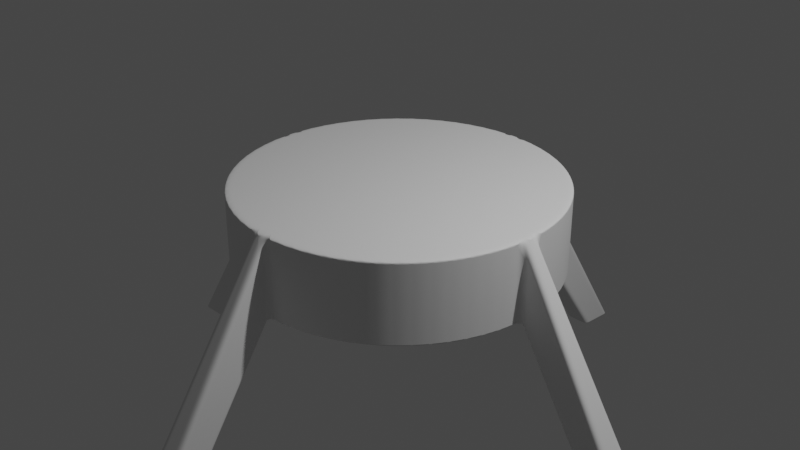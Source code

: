 # Source: launch_pad_basic.blend  (saved by Blender 2.82.7; exported with 4.5.12 LTS)
import bpy
from mathutils import Matrix  # noqa: F401  (used for matrix-valued properties, if any)

bpy.ops.wm.read_factory_settings(use_empty=True)
scene = bpy.context.scene
scene.name = 'Scene'

# ---- collections
col_collection = bpy.data.collections.new('Collection'); scene.collection.children.link(col_collection)

# ---- world
world_world = bpy.data.worlds.new('World'); scene.world = world_world
world_world.use_nodes = True; world_world.node_tree.nodes.clear()
_N = world_world.node_tree.nodes; _L = world_world.node_tree.links
n0 = _N.new('ShaderNodeOutputWorld'); n0.name = 'World Output'; n0.location = (300, 300)
n1 = _N.new('ShaderNodeBackground'); n1.name = 'Background'; n1.location = (10, 300)
n1.inputs[0].default_value = (0.05088, 0.05088, 0.05088, 1.0)
_L.new(n1.outputs[0], n0.inputs[0])
n0.is_active_output = True
world_world.color = (0.05088, 0.05088, 0.05088)
world_world.use_sun_shadow = False
world_world.sun_shadow_jitter_overblur = 0.0

# ---- cameras
cam_camera = bpy.data.cameras.new('Camera')
cam_camera.clip_end = 100.0
cam_camera.ortho_scale = 7.314

# ---- lights
light_light = bpy.data.lights.new('Light', 'POINT')
light_light.transmission_factor = 0.0
light_light.energy = 1000.0
light_light.shadow_soft_size = 0.1
light_light.shadow_maximum_resolution = 0.006
light_light.use_absolute_resolution = True

# ---- meshes
me_cylinder = bpy.data.meshes.new('Cylinder')
me_cylinder.from_pydata([(0.09126, 1.724, -1.727), (0.09126, 1.724, 1.727), (0.2598, 1.707, -1.727), (0.2598, 1.707, 1.727), (0.4259, 1.673, -1.727), (0.4259, 1.673, 1.727), (0.5878, 1.623, -1.727), (0.5878, 1.623, 1.727), (0.7441, 1.558, -1.727), (0.7441, 1.558, 1.727), (0.8933, 1.478, -1.727), (0.8933, 1.478, 1.727), (1.034, 1.383, -1.727), (1.034, 1.383, 1.727), (1.164, 1.275, -1.727), (1.164, 1.275, 1.727), (1.284, 1.155, -1.727), (1.284, 1.155, 1.727), (1.391, 1.023, -1.727), (1.391, 1.023, 1.727), (1.484, 0.8821, -1.727), (1.484, 0.8821, 1.727), (1.564, 0.7323, -1.727), (1.564, 0.7323, 1.727), (1.628, 0.5755, -1.727), (1.628, 0.5755, 1.727), (1.676, 0.4132, -1.727), (1.676, 0.4132, 1.727), (1.709, 0.2469, -1.727), (1.709, 0.2469, 1.727), (1.725, 0.07818, -1.727), (1.725, 0.07818, 1.727), (1.724, -0.09126, -1.727), (1.724, -0.09126, 1.727), (1.707, -0.2598, -1.727), (1.707, -0.2598, 1.727), (1.673, -0.4259, -1.727), (1.673, -0.4259, 1.727), (1.623, -0.5878, -1.727), (1.623, -0.5878, 1.727), (1.558, -0.7441, -1.727), (1.558, -0.7441, 1.727), (1.478, -0.8933, -1.727), (1.478, -0.8933, 1.727), (1.383, -1.034, -1.727), (1.383, -1.034, 1.727), (1.275, -1.164, -1.727), (1.275, -1.164, 1.727), (1.155, -1.284, -1.727), (1.155, -1.284, 1.727), (1.023, -1.391, -1.727), (1.023, -1.391, 1.727), (0.8821, -1.484, -1.727), (0.8821, -1.484, 1.727), (0.7323, -1.564, -1.727), (0.7323, -1.564, 1.727), (0.5755, -1.628, -1.727), (0.5755, -1.628, 1.727), (0.4132, -1.676, -1.727), (0.4132, -1.676, 1.727), (0.2469, -1.709, -1.727), (0.2469, -1.709, 1.727), (0.07818, -1.725, -1.727), (0.07818, -1.725, 1.727), (-0.09126, -1.724, -1.727), (-0.09126, -1.724, 1.727), (-0.2598, -1.707, -1.727), (-0.2598, -1.707, 1.727), (-0.4259, -1.673, -1.727), (-0.4259, -1.673, 1.727), (-0.5878, -1.623, -1.727), (-0.5878, -1.623, 1.727), (-0.7441, -1.558, -1.727), (-0.7441, -1.558, 1.727), (-0.8933, -1.478, -1.727), (-0.8933, -1.478, 1.727), (-1.034, -1.383, -1.727), (-1.034, -1.383, 1.727), (-1.164, -1.275, -1.727), (-1.164, -1.275, 1.727), (-1.284, -1.155, -1.727), (-1.284, -1.155, 1.727), (-1.391, -1.023, -1.727), (-1.391, -1.023, 1.727), (-1.484, -0.8821, -1.727), (-1.484, -0.8821, 1.727), (-1.564, -0.7323, -1.727), (-1.564, -0.7323, 1.727), (-1.628, -0.5755, -1.727), (-1.628, -0.5755, 1.727), (-1.676, -0.4132, -1.727), (-1.676, -0.4132, 1.727), (-1.709, -0.2469, -1.727), (-1.709, -0.2469, 1.727), (-1.725, -0.07819, -1.727), (-1.725, -0.07819, 1.727), (-1.724, 0.09126, -1.727), (-1.724, 0.09126, 1.727), (-1.707, 0.2598, -1.727), (-1.707, 0.2598, 1.727), (-1.673, 0.4259, -1.727), (-1.673, 0.4259, 1.727), (-1.623, 0.5878, -1.727), (-1.623, 0.5878, 1.727), (-1.558, 0.7441, -1.727), (-1.558, 0.7441, 1.727), (-1.478, 0.8933, -1.727), (-1.478, 0.8933, 1.727), (-1.383, 1.034, -1.727), (-1.383, 1.034, 1.727), (-1.275, 1.164, -1.727), (-1.275, 1.164, 1.727), (-1.155, 1.284, -1.727), (-1.155, 1.284, 1.727), (-1.023, 1.391, -1.727), (-1.023, 1.391, 1.727), (-0.8821, 1.484, -1.727), (-0.8821, 1.484, 1.727), (-0.7323, 1.564, -1.727), (-0.7323, 1.564, 1.727), (-0.5755, 1.628, -1.727), (-0.5755, 1.628, 1.727), (-0.4132, 1.676, -1.727), (-0.4132, 1.676, 1.727), (-0.2469, 1.709, -1.727), (-0.2469, 1.709, 1.727), (-0.07819, 1.725, -1.727), (-0.07819, 1.725, 1.727), (0.165, 3.118, -10.02), (0.1867, 3.527, -9.993), (3.529, 0.1599, -9.993), (3.119, 0.1414, -10.02), (3.118, -0.165, -10.02), (3.527, -0.1867, -9.993), (0.1599, -3.529, -9.993), (0.1414, -3.119, -10.02), (-0.165, -3.118, -10.02), (-0.1867, -3.527, -9.993), (-3.529, -0.1599, -9.993), (-3.119, -0.1414, -10.02), (-3.118, 0.165, -10.02), (-3.527, 0.1867, -9.993), (-0.16, 3.529, -9.993), (-0.1414, 3.119, -10.02)], [], [(0, 1, 3, 2), (2, 3, 5, 4), (4, 5, 7, 6), (6, 7, 9, 8), (8, 9, 11, 10), (10, 11, 13, 12), (12, 13, 15, 14), (14, 15, 17, 16), (16, 17, 19, 18), (18, 19, 21, 20), (20, 21, 23, 22), (22, 23, 25, 24), (24, 25, 27, 26), (26, 27, 29, 28), (28, 29, 31, 30), (96, 94, 139, 140), (32, 33, 35, 34), (34, 35, 37, 36), (36, 37, 39, 38), (38, 39, 41, 40), (40, 41, 43, 42), (42, 43, 45, 44), (44, 45, 47, 46), (46, 47, 49, 48), (48, 49, 51, 50), (50, 51, 53, 52), (52, 53, 55, 54), (54, 55, 57, 56), (56, 57, 59, 58), (58, 59, 61, 60), (60, 61, 63, 62), (30, 31, 130, 131), (64, 65, 67, 66), (66, 67, 69, 68), (68, 69, 71, 70), (70, 71, 73, 72), (72, 73, 75, 74), (74, 75, 77, 76), (76, 77, 79, 78), (78, 79, 81, 80), (80, 81, 83, 82), (82, 83, 85, 84), (84, 85, 87, 86), (86, 87, 89, 88), (88, 89, 91, 90), (90, 91, 93, 92), (92, 93, 95, 94), (94, 95, 138, 139), (96, 97, 99, 98), (98, 99, 101, 100), (100, 101, 103, 102), (102, 103, 105, 104), (104, 105, 107, 106), (106, 107, 109, 108), (108, 109, 111, 110), (110, 111, 113, 112), (112, 113, 115, 114), (114, 115, 117, 116), (116, 117, 119, 118), (118, 119, 121, 120), (120, 121, 123, 122), (122, 123, 125, 124), (3, 1, 127, 125, 123, 121, 119, 117, 115, 113, 111, 109, 107, 105, 103, 101, 99, 97, 95, 93, 91, 89, 87, 85, 83, 81, 79, 77, 75, 73, 71, 69, 67, 65, 63, 61, 59, 57, 55, 53, 51, 49, 47, 45, 43, 41, 39, 37, 35, 33, 31, 29, 27, 25, 23, 21, 19, 17, 15, 13, 11, 9, 7, 5), (124, 125, 127, 126), (65, 64, 136, 137), (0, 2, 4, 6, 8, 10, 12, 14, 16, 18, 20, 22, 24, 26, 28, 30, 32, 34, 36, 38, 40, 42, 44, 46, 48, 50, 52, 54, 56, 58, 60, 62, 64, 66, 68, 70, 72, 74, 76, 78, 80, 82, 84, 86, 88, 90, 92, 94, 96, 98, 100, 102, 104, 106, 108, 110, 112, 114, 116, 118, 120, 122, 124, 126), (131, 130, 133, 132), (135, 134, 137, 136), (139, 138, 141, 140), (143, 142, 129, 128), (32, 30, 131, 132), (1, 0, 128, 129), (95, 97, 141, 138), (31, 33, 133, 130), (97, 96, 140, 141), (33, 32, 132, 133), (126, 127, 142, 143), (62, 63, 134, 135), (0, 126, 143, 128), (64, 62, 135, 136), (127, 1, 129, 142), (63, 65, 137, 134)])
_uv = me_cylinder.uv_layers.new(name='UVMap')
_uv.uv.foreach_set('vector', [1.0, 0.5, 1.0, 1.0, 0.9844, 1.0, 0.9844, 0.5, 0.9844, 0.5, 0.9844, 1.0, 0.9688, 1.0, 0.9688, 0.5, 0.9688, 0.5, 0.9688, 1.0, 0.9531, 1.0, 0.9531, 0.5, 0.9531, 0.5, 0.9531, 1.0, 0.9375, 1.0, 0.9375, 0.5, 0.9375, 0.5, 0.9375, 1.0, 0.9219, 1.0, 0.9219, 0.5, 0.9219, 0.5, 0.9219, 1.0, 0.9062, 1.0, 0.9062, 0.5, 0.9062, 0.5, 0.9062, 1.0, 0.8906, 1.0, 0.8906, 0.5, 0.8906, 0.5, 0.8906, 1.0, 0.875, 1.0, 0.875, 0.5, 0.875, 0.5, 0.875, 1.0, 0.8594, 1.0, 0.8594, 0.5, 0.8594, 0.5, 0.8594, 1.0, 0.8438, 1.0, 0.8438, 0.5, 0.8438, 0.5, 0.8438, 1.0, 0.8281, 1.0, 0.8281, 0.5, 0.8281, 0.5, 0.8281, 1.0, 0.8125, 1.0, 0.8125, 0.5, 0.8125, 0.5, 0.8125, 1.0, 0.7969, 1.0, 0.7969, 0.5, 0.7969, 0.5, 0.7969, 1.0, 0.7812, 1.0, 0.7812, 0.5, 0.7812, 0.5, 0.7812, 1.0, 0.7656, 1.0, 0.7656, 0.5, 0.51, 0.25, 0.5112, 0.2265, 0.5112, 0.2265, 0.51, 0.25, 0.75, 0.5, 0.75, 1.0, 0.7344, 1.0, 0.7344, 0.5, 0.7344, 0.5, 0.7344, 1.0, 0.7188, 1.0, 0.7188, 0.5, 0.7188, 0.5, 0.7188, 1.0, 0.7031, 1.0, 0.7031, 0.5, 0.7031, 0.5, 0.7031, 1.0, 0.6875, 1.0, 0.6875, 0.5, 0.6875, 0.5, 0.6875, 1.0, 0.6719, 1.0, 0.6719, 0.5, 0.6719, 0.5, 0.6719, 1.0, 0.6562, 1.0, 0.6562, 0.5, 0.6562, 0.5, 0.6562, 1.0, 0.6406, 1.0, 0.6406, 0.5, 0.6406, 0.5, 0.6406, 1.0, 0.625, 1.0, 0.625, 0.5, 0.625, 0.5, 0.625, 1.0, 0.6094, 1.0, 0.6094, 0.5, 0.6094, 0.5, 0.6094, 1.0, 0.5938, 1.0, 0.5938, 0.5, 0.5938, 0.5, 0.5938, 1.0, 0.5781, 1.0, 0.5781, 0.5, 0.5781, 0.5, 0.5781, 1.0, 0.5625, 1.0, 0.5625, 0.5, 0.5625, 0.5, 0.5625, 1.0, 0.5469, 1.0, 0.5469, 0.5, 0.5469, 0.5, 0.5469, 1.0, 0.5312, 1.0, 0.5312, 0.5, 0.5312, 0.5, 0.5312, 1.0, 0.5156, 1.0, 0.5156, 0.5, 0.7656, 0.5, 0.7656, 1.0, 0.7656, 1.0, 0.7656, 0.5, 0.5, 0.5, 0.5, 1.0, 0.4844, 1.0, 0.4844, 0.5, 0.4844, 0.5, 0.4844, 1.0, 0.4688, 1.0, 0.4688, 0.5, 0.4688, 0.5, 0.4688, 1.0, 0.4531, 1.0, 0.4531, 0.5, 0.4531, 0.5, 0.4531, 1.0, 0.4375, 1.0, 0.4375, 0.5, 0.4375, 0.5, 0.4375, 1.0, 0.4219, 1.0, 0.4219, 0.5, 0.4219, 0.5, 0.4219, 1.0, 0.4062, 1.0, 0.4062, 0.5, 0.4062, 0.5, 0.4062, 1.0, 0.3906, 1.0, 0.3906, 0.5, 0.3906, 0.5, 0.3906, 1.0, 0.375, 1.0, 0.375, 0.5, 0.375, 0.5, 0.375, 1.0, 0.3594, 1.0, 0.3594, 0.5, 0.3594, 0.5, 0.3594, 1.0, 0.3438, 1.0, 0.3438, 0.5, 0.3438, 0.5, 0.3438, 1.0, 0.3281, 1.0, 0.3281, 0.5, 0.3281, 0.5, 0.3281, 1.0, 0.3125, 1.0, 0.3125, 0.5, 0.3125, 0.5, 0.3125, 1.0, 0.2969, 1.0, 0.2969, 0.5, 0.2969, 0.5, 0.2969, 1.0, 0.2812, 1.0, 0.2812, 0.5, 0.2812, 0.5, 0.2812, 1.0, 0.2656, 1.0, 0.2656, 0.5, 0.2656, 0.5, 0.2656, 1.0, 0.2656, 1.0, 0.2656, 0.5, 0.25, 0.5, 0.25, 1.0, 0.2344, 1.0, 0.2344, 0.5, 0.2344, 0.5, 0.2344, 1.0, 0.2188, 1.0, 0.2188, 0.5, 0.2188, 0.5, 0.2188, 1.0, 0.2031, 1.0, 0.2031, 0.5, 0.2031, 0.5, 0.2031, 1.0, 0.1875, 1.0, 0.1875, 0.5, 0.1875, 0.5, 0.1875, 1.0, 0.1719, 1.0, 0.1719, 0.5, 0.1719, 0.5, 0.1719, 1.0, 0.1562, 1.0, 0.1562, 0.5, 0.1562, 0.5, 0.1562, 1.0, 0.1406, 1.0, 0.1406, 0.5, 0.1406, 0.5, 0.1406, 1.0, 0.125, 1.0, 0.125, 0.5, 0.125, 0.5, 0.125, 1.0, 0.1094, 1.0, 0.1094, 0.5, 0.1094, 0.5, 0.1094, 1.0, 0.09375, 1.0, 0.09375, 0.5, 0.09375, 0.5, 0.09375, 1.0, 0.07812, 1.0, 0.07812, 0.5, 0.07812, 0.5, 0.07812, 1.0, 0.0625, 1.0, 0.0625, 0.5, 0.0625, 0.5, 0.0625, 1.0, 0.04688, 1.0, 0.04688, 0.5, 0.04688, 0.5, 0.04688, 1.0, 0.03125, 1.0, 0.03125, 0.5, 0.2735, 0.4888, 0.25, 0.49, 0.2265, 0.4888, 0.2032, 0.4854, 0.1803, 0.4797, 0.1582, 0.4717, 0.1369, 0.4617, 0.1167, 0.4496, 0.09775, 0.4355, 0.08029, 0.4197, 0.06448, 0.4023, 0.05045, 0.3833, 0.03834, 0.3631, 0.02827, 0.3418, 0.02033, 0.3197, 0.01461, 0.2968, 0.01116, 0.2735, 0.01, 0.25, 0.01116, 0.2265, 0.01461, 0.2032, 0.02033, 0.1803, 0.02827, 0.1582, 0.03834, 0.1369, 0.05045, 0.1167, 0.06448, 0.09775, 0.08029, 0.08029, 0.09775, 0.06448, 0.1167, 0.05045, 0.1369, 0.03834, 0.1582, 0.02827, 0.1803, 0.02033, 0.2032, 0.01461, 0.2265, 0.01116, 0.25, 0.01, 0.2735, 0.01116, 0.2968, 0.01461, 0.3197, 0.02033, 0.3418, 0.02827, 0.3631, 0.03834, 0.3833, 0.05045, 0.4023, 0.06448, 0.4197, 0.08029, 0.4355, 0.09775, 0.4496, 0.1167, 0.4617, 0.1369, 0.4717, 0.1582, 0.4797, 0.1803, 0.4854, 0.2032, 0.4888, 0.2265, 0.49, 0.25, 0.4888, 0.2735, 0.4854, 0.2968, 0.4797, 0.3197, 0.4717, 0.3418, 0.4617, 0.3631, 0.4496, 0.3833, 0.4355, 0.4023, 0.4197, 0.4197, 0.4023, 0.4355, 0.3833, 0.4496, 0.3631, 0.4617, 0.3418, 0.4717, 0.3197, 0.4797, 0.2968, 0.4854, 0.03125, 0.5, 0.03125, 1.0, 0.01562, 1.0, 0.01562, 0.5, 0.5, 1.0, 0.5, 0.5, 0.5, 0.5, 0.5, 1.0, 0.75, 0.49, 0.7735, 0.4888, 0.7968, 0.4854, 0.8197, 0.4797, 0.8418, 0.4717, 0.8631, 0.4617, 0.8833, 0.4496, 0.9023, 0.4355, 0.9197, 0.4197, 0.9355, 0.4023, 0.9496, 0.3833, 0.9617, 0.3631, 0.9717, 0.3418, 0.9797, 0.3197, 0.9854, 0.2968, 0.9888, 0.2735, 0.99, 0.25, 0.9888, 0.2265, 0.9854, 0.2032, 0.9797, 0.1803, 0.9717, 0.1582, 0.9617, 0.1369, 0.9496, 0.1167, 0.9355, 0.09775, 0.9197, 0.08029, 0.9023, 0.06448, 0.8833, 0.05045, 0.8631, 0.03834, 0.8418, 0.02827, 0.8197, 0.02033, 0.7968, 0.01461, 0.7735, 0.01116, 0.75, 0.01, 0.7265, 0.01116, 0.7032, 0.01461, 0.6803, 0.02033, 0.6582, 0.02827, 0.6369, 0.03834, 0.6167, 0.05045, 0.5977, 0.06448, 0.5803, 0.08029, 0.5645, 0.09775, 0.5504, 0.1167, 0.5383, 0.1369, 0.5283, 0.1582, 0.5203, 0.1803, 0.5146, 0.2032, 0.5112, 0.2265, 0.51, 0.25, 0.5112, 0.2735, 0.5146, 0.2968, 0.5203, 0.3197, 0.5283, 0.3418, 0.5383, 0.3631, 0.5504, 0.3833, 0.5645, 0.4023, 0.5803, 0.4197, 0.5977, 0.4355, 0.6167, 0.4496, 0.6369, 0.4617, 0.6582, 0.4717, 0.6803, 0.4797, 0.7032, 0.4854, 0.7265, 0.4888, 0.7656, 0.5, 0.7656, 1.0, 0.75, 1.0, 0.75, 0.5, 0.5156, 0.5, 0.5156, 1.0, 0.5, 1.0, 0.5, 0.5, 0.2656, 0.5, 0.2656, 1.0, 0.25, 1.0, 0.25, 0.5, 0.01562, 0.5, 0.01562, 1.0, 0.0, 1.0, 0.0, 0.5, 0.99, 0.25, 0.9888, 0.2735, 0.9888, 0.2735, 0.99, 0.25, 1.0, 1.0, 1.0, 0.5, 1.0, 0.5, 1.0, 1.0, 0.01116, 0.2265, 0.01, 0.25, 0.01, 0.25, 0.01116, 0.2265, 0.4888, 0.2735, 0.49, 0.25, 0.49, 0.25, 0.4888, 0.2735, 0.25, 1.0, 0.25, 0.5, 0.25, 0.5, 0.25, 1.0, 0.75, 1.0, 0.75, 0.5, 0.75, 0.5, 0.75, 1.0, 0.01562, 0.5, 0.01562, 1.0, 0.01562, 1.0, 0.01562, 0.5, 0.5156, 0.5, 0.5156, 1.0, 0.5156, 1.0, 0.5156, 0.5, 0.75, 0.49, 0.7265, 0.4888, 0.7265, 0.4888, 0.75, 0.49, 0.75, 0.01, 0.7735, 0.01116, 0.7735, 0.01116, 0.75, 0.01, 0.2265, 0.4888, 0.25, 0.49, 0.25, 0.49, 0.2265, 0.4888, 0.2735, 0.01116, 0.25, 0.01, 0.25, 0.01, 0.2735, 0.01116])
me_cylinder.use_remesh_fix_poles = True
me_cylinder.use_remesh_preserve_attributes = False
me_cylinder.use_mirror_vertex_groups = False
me_cylinder.update()

# ---- objects
ob_light = bpy.data.objects.new('Light', light_light)
ob_camera = bpy.data.objects.new('Camera', cam_camera)
ob_cylinder = bpy.data.objects.new('Cylinder', me_cylinder)

# ---- transforms, parenting, visibility, modifiers, constraints
ob_light.location = (4.076, 1.005, 5.904)
ob_light.rotation_euler = (0.6503, 0.05522, 1.866)
ob_light.lock_rotations_4d = False
ob_light.empty_display_type = 'ARROWS'
ob_light.color = (0.0, 0.0, 0.0, 0.0)
ob_light.lineart.crease_threshold = 0.0
ob_camera.location = (7.359, -6.926, 4.958)
ob_camera.rotation_euler = (1.109, 0.0, 0.8149)
ob_camera.lock_rotations_4d = False
ob_camera.empty_display_type = 'ARROWS'
ob_camera.color = (0.0, 0.0, 0.0, 0.0)
ob_camera.display_type = 'WIRE'
ob_camera.lineart.crease_threshold = 0.0
ob_cylinder.location = (0.0, 0.0, 0.0)
ob_cylinder.scale = (1.0, 1.0, 0.2488)
ob_cylinder.lineart.crease_threshold = 0.0
_m = ob_cylinder.modifiers.new('Bevel', 'BEVEL')
_m.segments = 15
_m.limit_method = 'NONE'
_m.profile = 0.6367

# ---- collection membership
col_collection.objects.link(ob_light)
col_collection.objects.link(ob_camera)
col_collection.objects.link(ob_cylinder)

# ---- scene / render settings (as saved in the file)
scene.camera = ob_camera
scene.frame_start = 1; scene.frame_end = 250; scene.frame_set(1)
scene.render.engine = 'BLENDER_EEVEE_NEXT'
scene.cycles.use_denoising = False
scene.cycles.samples = 128
scene.cycles.sampling_pattern = 'TABULATED_SOBOL'
scene.cycles.use_adaptive_sampling = False
scene.cycles.use_light_tree = False
scene.view_settings.view_transform = 'Filmic'
bpy.context.view_layer.update()
